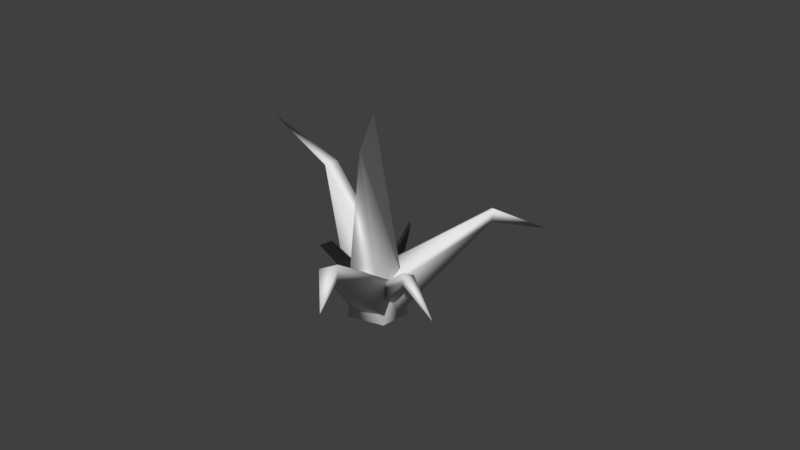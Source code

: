 # Source: grassA.blend  (saved by Blender 2.79.0; exported with 4.5.12 LTS)
import bpy
from mathutils import Matrix  # noqa: F401  (used for matrix-valued properties, if any)

bpy.ops.wm.read_factory_settings(use_empty=True)
scene = bpy.context.scene
scene.name = 'Scene'

# ---- collections
col_collection_1 = bpy.data.collections.new('Collection 1'); scene.collection.children.link(col_collection_1)

# ---- materials (node trees are filled in below, after node groups)
mat_grass = bpy.data.materials.new('grass')
mat_grass.alpha_threshold = 0.0
mat_grass.use_transparent_shadow = False
mat_grass.roughness = 0.5

# ---- material node trees

# ---- world
world_world = bpy.data.worlds.new('World'); scene.world = world_world
world_world.color = (0.05088, 0.05088, 0.05088)
world_world.use_sun_shadow = False
world_world.sun_shadow_jitter_overblur = 0.0
world_world.cycles.sampling_method = 'MANUAL'

# ---- meshes
me_cube_003 = bpy.data.meshes.new('Cube.003')
me_cube_003.from_pydata([(-0.1792, -0.2806, -0.03326), (-0.1637, 0.2996, -0.06619), (0.4082, -0.2635, 0.008025), (0.3848, 0.2931, -0.06442), (-0.1499, 0.3621, 1.997), (0.04964, 0.4161, 1.883), (0.04964, 0.2747, 2.039), (0.09232, 1.117, 2.373), (0.09374, 0.1792, 0.3967), (0.3873, 0.2883, -0.05647), (-0.2585, -0.1713, 0.09108), (0.0436, 0.01149, -0.3743), (1.417, -1.739, 0.3002), (1.411, -1.563, 0.1414), (1.305, -1.798, 0.08125), (2.001, -1.79, -0.152), (0.4545, -0.1725, 0.01425), (0.05372, -0.06828, -0.3781), (0.1886, 0.1898, 0.3925), (-0.1572, 0.3247, -0.04953), (-1.044, -1.441, 0.7013), (-1.093, -1.199, 0.7076), (-1.092, -1.329, 0.8574), (-2.23, -1.935, 0.561), (0.1292, -0.1356, -0.06835), (-0.004852, 0.1218, -0.1224), (0.3316, 0.005845, 0.1191), (0.193, 0.2728, 0.03097), (-0.5216, -0.05229, 0.9807), (-0.6788, -0.01584, 0.996), (-0.008905, 0.1035, 0.1632), (0.211, 0.2668, 0.03067), (0.0284, -0.1158, -0.05145), (0.2564, 0.05234, -0.1629), (0.7824, -0.3591, 0.7168), (0.8192, -0.4069, 0.5272), (0.8148, -0.5273, 0.6504), (1.567, -0.2166, 0.5756), (0.3164, 0.04649, 0.1525), (0.273, 0.04629, -0.1499), (0.02745, 0.1574, 0.1714), (-0.01014, 0.1189, -0.1272), (-0.2457, -1.037, -0.03617), (-0.1619, -1.01, 0.1392), (0.03, -0.009876, -0.488), (0.02655, -0.6494, 0.1055), (-0.2832, 0.3335, -0.1196), (-0.1897, -0.4125, 0.3546), (0.2186, 0.5103, 0.1423), (-0.1035, -2.07, 1.777), (-0.1381, -1.768, 1.284), (0.1668, -0.08484, 0.5182), (0.5916, 0.08991, -0.1235)], [], [(0, 4, 1), (6, 7, 4), (12, 15, 13), (13, 15, 14), (16, 20, 17), (22, 23, 20), (26, 28, 24), (30, 34, 31), (36, 37, 34), (38, 43, 39), (51, 52, 48), (6, 4, 0, 2), (5, 3, 1, 4), (6, 5, 7), (5, 6, 2, 3), (8, 9, 11, 10), (5, 4, 7), (12, 8, 10, 14), (13, 14, 11, 9), (13, 9, 8, 12), (10, 11, 14), (16, 17, 19, 18), (12, 14, 15), (20, 16, 18, 22), (21, 19, 17, 20), (22, 21, 23), (21, 22, 18, 19), (24, 25, 27, 26), (21, 20, 23), (29, 28, 27, 25), (29, 25, 24, 28), (26, 27, 28), (32, 30, 31, 33), (34, 30, 32, 36), (35, 33, 31, 34), (36, 35, 37), (35, 36, 32, 33), (40, 38, 39, 41), (35, 34, 37), (43, 42, 41, 39), (38, 40, 43), (42, 43, 40, 41), (47, 46, 44, 45), (51, 48, 46, 47), (44, 46, 48, 52), (0, 1, 3, 2), (52, 45, 44), (50, 52, 51, 49), (45, 52, 50), (47, 45, 50), (49, 51, 47, 50)])
me_cube_003.polygons.foreach_set('use_smooth', [True] * 51)
me_cube_003.materials.append(mat_grass)
me_cube_003.use_remesh_preserve_volume = False
me_cube_003.use_remesh_preserve_attributes = False
me_cube_003.use_mirror_vertex_groups = False
me_cube_003.update()

# ---- objects
ob_cube_002 = bpy.data.objects.new('Cube.002', me_cube_003)

# ---- transforms, parenting, visibility, modifiers, constraints
ob_cube_002.location = (0.0, 0.0, 0.0)
ob_cube_002.rotation_euler = (-0.8646, 0.0704, 5.725)
ob_cube_002.scale = (0.523, 0.523, 0.523)
ob_cube_002.lineart.crease_threshold = 0.0

# ---- collection membership
col_collection_1.objects.link(ob_cube_002)

# ---- scene / render settings (as saved in the file)
scene.frame_start = 1; scene.frame_end = 250; scene.frame_set(1)
scene.render.engine = 'BLENDER_EEVEE_NEXT'
scene.render.resolution_percentage = 50
scene.render.dither_intensity = 0.0
scene.cycles.use_denoising = False
scene.cycles.samples = 128
scene.cycles.sampling_pattern = 'TABULATED_SOBOL'
scene.cycles.use_adaptive_sampling = False
scene.cycles.use_light_tree = False
scene.cycles.blur_glossy = 0.0
scene.cycles.sample_clamp_indirect = 0.0
scene.view_settings.view_transform = 'Standard'
bpy.context.view_layer.update()

# ---- added for rendering (the .blend has no active camera and no usable light): camera, sun
cam_auto = bpy.data.cameras.new('AutoCamera')
cam_auto.lens = 50.0
cam_auto.sensor_width = 36.0
cam_auto.clip_end = 1000.0
ob_auto_camera = bpy.data.objects.new('AutoCamera', cam_auto)
scene.collection.objects.link(ob_auto_camera)
ob_auto_camera.location = (4.65125, -5.27668, 4.15936)
ob_auto_camera.rotation_euler = (1.09748, -7.21219e-08, 0.694738)
scene.camera = ob_auto_camera
light_auto_sun = bpy.data.lights.new('AutoSun', 'SUN')
light_auto_sun.energy = 3.0
light_auto_sun.angle = 0.0523599
ob_auto_sun = bpy.data.objects.new('AutoSun', light_auto_sun)
scene.collection.objects.link(ob_auto_sun)
ob_auto_sun.rotation_euler = (0.872665, 0.174533, 0.523599)
bpy.context.view_layer.update()
